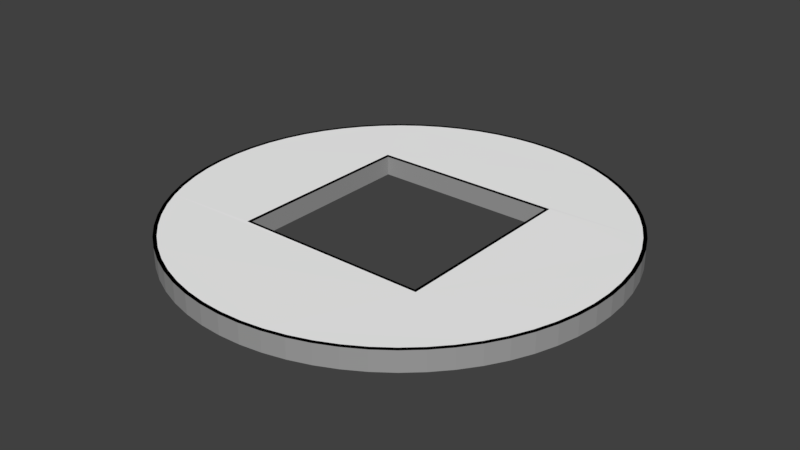 # Source: obs_2.blend  (saved by Blender 2.79.0; exported with 4.5.12 LTS)
import bpy
from mathutils import Matrix  # noqa: F401  (used for matrix-valued properties, if any)

bpy.ops.wm.read_factory_settings(use_empty=True)
scene = bpy.context.scene
scene.name = 'Scene'

# ---- collections
col_collection_1 = bpy.data.collections.new('Collection 1'); scene.collection.children.link(col_collection_1)

# ---- materials (node trees are filled in below, after node groups)
mat_material = bpy.data.materials.new('Material')
mat_material.alpha_threshold = 0.0
mat_material.use_transparent_shadow = False
mat_material.diffuse_color = (1.0, 1.0, 1.0, 1.0)
mat_material.roughness = 0.5
mat_material_001 = bpy.data.materials.new('Material.001')
mat_material_001.alpha_threshold = 0.0
mat_material_001.use_transparent_shadow = False
mat_material_001.diffuse_color = (0.0, 0.0, 0.0, 1.0)
mat_material_001.roughness = 0.5
mat_material_004 = bpy.data.materials.new('Material.004')
mat_material_004.alpha_threshold = 0.0
mat_material_004.use_transparent_shadow = False
mat_material_004.diffuse_color = (0.342, 0.342, 0.342, 1.0)
mat_material_004.roughness = 0.5

# ---- material node trees

# ---- world
world_world = bpy.data.worlds.new('World'); scene.world = world_world
world_world.color = (0.05088, 0.05088, 0.05088)
world_world.use_sun_shadow = False
world_world.sun_shadow_jitter_overblur = 0.0
world_world.cycles.sampling_method = 'MANUAL'

# ---- meshes
me_cylinder_007 = bpy.data.meshes.new('Cylinder.007')
me_cylinder_007.from_pydata([(-8.166e-07, 0.905, 1.0), (-8.041e-07, 0.905, -1.0), (-0.0887, 0.9006, 1.0), (-0.0887, 0.9006, -1.0), (-0.1766, 0.8876, 1.0), (-0.1766, 0.8876, -1.0), (-0.2627, 0.866, 1.0), (-0.2627, 0.866, -1.0), (-0.3463, 0.8361, 1.0), (-0.3463, 0.8361, -1.0), (-0.4266, 0.7981, 1.0), (-0.4266, 0.7981, -1.0), (-0.5028, 0.7525, 1.0), (-0.5028, 0.7525, -1.0), (-0.5741, 0.6996, 1.0), (-0.5741, 0.6996, -1.0), (-0.6399, 0.6399, 1.0), (-0.6399, 0.6399, -1.0), (-0.6996, 0.5741, 1.0), (-0.6996, 0.5741, -1.0), (-0.7525, 0.5028, 1.0), (-0.7525, 0.5028, -1.0), (-0.7981, 0.4266, 1.0), (-0.7981, 0.4266, -1.0), (-0.8361, 0.3463, 1.0), (-0.8361, 0.3463, -1.0), (-0.866, 0.2627, 1.0), (-0.866, 0.2627, -1.0), (-0.8876, 0.1766, 1.0), (-0.8876, 0.1766, -1.0), (-0.9006, 0.0887, 1.0), (-0.9006, 0.0887, -1.0), (-0.905, -1.499e-07, 1.0), (-0.905, -1.499e-07, -1.0), (-0.9006, -0.0887, 1.0), (-0.9006, -0.0887, -1.0), (-0.8876, -0.1766, 1.0), (-0.8876, -0.1766, -1.0), (-0.866, -0.2627, 1.0), (-0.866, -0.2627, -1.0), (-0.8361, -0.3463, 1.0), (-0.8361, -0.3463, -1.0), (-0.7981, -0.4266, 1.0), (-0.7981, -0.4266, -1.0), (-0.7525, -0.5028, 1.0), (-0.7525, -0.5028, -1.0), (-0.6996, -0.5741, 1.0), (-0.6996, -0.5741, -1.0), (-0.6399, -0.6399, 1.0), (-0.6399, -0.6399, -1.0), (-0.5741, -0.6996, 1.0), (-0.5741, -0.6996, -1.0), (-0.5028, -0.7525, 1.0), (-0.5028, -0.7525, -1.0), (-0.4266, -0.7981, 1.0), (-0.4266, -0.7981, -1.0), (-0.3463, -0.8361, 1.0), (-0.3463, -0.8361, -1.0), (-0.2627, -0.866, 1.0), (-0.2627, -0.866, -1.0), (-0.1766, -0.8876, 1.0), (-0.1766, -0.8876, -1.0), (-0.0887, -0.9006, 1.0), (-0.0887, -0.9006, -1.0), (-7.119e-08, -0.905, 1.0), (-5.872e-08, -0.905, -1.0), (0.0887, -0.9006, 1.0), (0.0887, -0.9006, -1.0), (0.1766, -0.8876, 1.0), (0.1766, -0.8876, -1.0), (0.2627, -0.866, 1.0), (0.2627, -0.866, -1.0), (0.3463, -0.8361, 1.0), (0.3463, -0.8361, -1.0), (0.4266, -0.7981, 1.0), (0.4266, -0.7981, -1.0), (0.5028, -0.7525, 1.0), (0.5028, -0.7525, -1.0), (0.5741, -0.6996, 1.0), (0.5741, -0.6996, -1.0), (0.6399, -0.6399, 1.0), (0.6399, -0.6399, -1.0), (0.6996, -0.5741, 1.0), (0.6996, -0.5741, -1.0), (0.7525, -0.5028, 1.0), (0.7525, -0.5028, -1.0), (0.7981, -0.4266, 1.0), (0.7981, -0.4266, -1.0), (0.8361, -0.3463, 1.0), (0.8361, -0.3463, -1.0), (0.866, -0.2627, 1.0), (0.866, -0.2627, -1.0), (0.8876, -0.1766, 1.0), (0.8876, -0.1766, -1.0), (0.9006, -0.0887, 1.0), (0.9006, -0.0887, -1.0), (0.905, -4.228e-07, 1.0), (0.905, -4.228e-07, -1.0), (0.9006, 0.0887, 1.0), (0.9006, 0.0887, -1.0), (0.8876, 0.1766, 1.0), (0.8876, 0.1766, -1.0), (0.866, 0.2627, 1.0), (0.866, 0.2627, -1.0), (0.8361, 0.3463, 1.0), (0.8361, 0.3463, -1.0), (0.7981, 0.4266, 1.0), (0.7981, 0.4266, -1.0), (0.7525, 0.5028, 1.0), (0.7525, 0.5028, -1.0), (0.6996, 0.5741, 1.0), (0.6996, 0.5741, -1.0), (0.6399, 0.6399, 1.0), (0.6399, 0.6399, -1.0), (0.5741, 0.6996, 1.0), (0.5741, 0.6996, -1.0), (0.5028, 0.7525, 1.0), (0.5028, 0.7525, -1.0), (0.4266, 0.7981, 1.0), (0.4266, 0.7981, -1.0), (0.3463, 0.8361, 1.0), (0.3463, 0.8361, -1.0), (0.2627, 0.866, 1.0), (0.2627, 0.866, -1.0), (0.1766, 0.8876, 1.0), (0.1766, 0.8876, -1.0), (0.08871, 0.9006, 1.0), (0.08871, 0.9006, -1.0), (-7.997e-07, 0.92, 1.0), (-0.09018, 0.9156, 1.0), (-0.09018, 0.9156, -1.0), (-7.872e-07, 0.92, -1.0), (-0.1795, 0.9023, 1.0), (-0.1795, 0.9023, -1.0), (-0.2671, 0.8804, 1.0), (-0.2671, 0.8804, -1.0), (-0.3521, 0.85, 1.0), (-0.3521, 0.85, -1.0), (-0.4337, 0.8114, 1.0), (-0.4337, 0.8114, -1.0), (-0.5111, 0.765, 1.0), (-0.5111, 0.765, -1.0), (-0.5836, 0.7112, 1.0), (-0.5836, 0.7112, -1.0), (-0.6505, 0.6505, 1.0), (-0.6505, 0.6505, -1.0), (-0.7112, 0.5836, 1.0), (-0.7112, 0.5836, -1.0), (-0.765, 0.5111, 1.0), (-0.765, 0.5111, -1.0), (-0.8114, 0.4337, 1.0), (-0.8114, 0.4337, -1.0), (-0.85, 0.3521, 1.0), (-0.85, 0.3521, -1.0), (-0.8804, 0.2671, 1.0), (-0.8804, 0.2671, -1.0), (-0.9023, 0.1795, 1.0), (-0.9023, 0.1795, -1.0), (-0.9156, 0.09018, 1.0), (-0.9156, 0.09018, -1.0), (-0.92, -1.499e-07, 1.0), (-0.92, -1.499e-07, -1.0), (-0.9156, -0.09018, 1.0), (-0.9156, -0.09018, -1.0), (-0.9023, -0.1795, 1.0), (-0.9023, -0.1795, -1.0), (-0.8804, -0.2671, 1.0), (-0.8804, -0.2671, -1.0), (-0.85, -0.3521, 1.0), (-0.85, -0.3521, -1.0), (-0.8114, -0.4337, 1.0), (-0.8114, -0.4337, -1.0), (-0.765, -0.5111, 1.0), (-0.765, -0.5111, -1.0), (-0.7112, -0.5836, 1.0), (-0.7112, -0.5836, -1.0), (-0.6505, -0.6505, 1.0), (-0.6505, -0.6505, -1.0), (-0.5836, -0.7112, 1.0), (-0.5836, -0.7112, -1.0), (-0.5111, -0.765, 1.0), (-0.5111, -0.765, -1.0), (-0.4337, -0.8114, 1.0), (-0.4337, -0.8114, -1.0), (-0.3521, -0.85, 1.0), (-0.3521, -0.85, -1.0), (-0.2671, -0.8804, 1.0), (-0.2671, -0.8804, -1.0), (-0.1795, -0.9023, 1.0), (-0.1795, -0.9023, -1.0), (-0.09018, -0.9156, 1.0), (-0.09018, -0.9156, -1.0), (-6.127e-08, -0.92, 1.0), (-4.877e-08, -0.92, -1.0), (0.09018, -0.9156, 1.0), (0.09018, -0.9156, -1.0), (0.1795, -0.9023, 1.0), (0.1795, -0.9023, -1.0), (0.2671, -0.8804, 1.0), (0.2671, -0.8804, -1.0), (0.3521, -0.85, 1.0), (0.3521, -0.85, -1.0), (0.4337, -0.8114, 1.0), (0.4337, -0.8114, -1.0), (0.5111, -0.765, 1.0), (0.5111, -0.765, -1.0), (0.5836, -0.7112, 1.0), (0.5836, -0.7112, -1.0), (0.6505, -0.6505, 1.0), (0.6505, -0.6505, -1.0), (0.7112, -0.5836, 1.0), (0.7112, -0.5836, -1.0), (0.765, -0.5111, 1.0), (0.765, -0.5111, -1.0), (0.8114, -0.4337, 1.0), (0.8114, -0.4337, -1.0), (0.85, -0.3521, 1.0), (0.85, -0.3521, -1.0), (0.8804, -0.2671, 1.0), (0.8804, -0.2671, -1.0), (0.9023, -0.1795, 1.0), (0.9023, -0.1795, -1.0), (0.9156, -0.09018, 1.0), (0.9156, -0.09018, -1.0), (0.92, -4.277e-07, 1.0), (0.92, -4.277e-07, -1.0), (0.9156, 0.09018, 1.0), (0.9156, 0.09018, -1.0), (0.9023, 0.1795, 1.0), (0.9023, 0.1795, -1.0), (0.8804, 0.2671, 1.0), (0.8804, 0.2671, -1.0), (0.85, 0.3521, 1.0), (0.85, 0.3521, -1.0), (0.8114, 0.4337, 1.0), (0.8114, 0.4337, -1.0), (0.765, 0.5111, 1.0), (0.765, 0.5111, -1.0), (0.7112, 0.5836, 1.0), (0.7112, 0.5836, -1.0), (0.6505, 0.6505, 1.0), (0.6505, 0.6505, -1.0), (0.5836, 0.7112, 1.0), (0.5836, 0.7112, -1.0), (0.5111, 0.765, 1.0), (0.5111, 0.765, -1.0), (0.4337, 0.8114, 1.0), (0.4337, 0.8114, -1.0), (0.3521, 0.85, 1.0), (0.3521, 0.85, -1.0), (0.2671, 0.8804, 1.0), (0.2671, 0.8804, -1.0), (0.1795, 0.9023, 1.0), (0.1795, 0.9023, -1.0), (0.09018, 0.9156, 1.0), (0.09018, 0.9156, -1.0), (0.406, -0.406, -1.015), (0.406, -0.406, 1.015), (-0.406, -0.406, -1.015), (-0.406, -0.406, 1.015), (0.406, 0.406, -1.015), (0.406, 0.406, 1.015), (-0.406, 0.406, -1.015), (-0.406, 0.406, 1.015), (0.3931, -0.3931, -0.9828), (0.3931, -0.3931, 0.9828), (-0.3931, -0.3931, -0.9828), (-0.3931, -0.3931, 0.9828), (0.3931, 0.3931, -0.9828), (0.3931, 0.3931, 0.9828), (-0.3931, 0.3931, -0.9828), (-0.3931, 0.3931, 0.9828)], [], [(128, 131, 130, 129), (129, 130, 133, 132), (132, 133, 135, 134), (134, 135, 137, 136), (136, 137, 139, 138), (138, 139, 141, 140), (140, 141, 143, 142), (142, 143, 145, 144), (144, 145, 147, 146), (146, 147, 149, 148), (148, 149, 151, 150), (150, 151, 153, 152), (152, 153, 155, 154), (154, 155, 157, 156), (156, 157, 159, 158), (158, 159, 161, 160), (160, 161, 163, 162), (162, 163, 165, 164), (164, 165, 167, 166), (166, 167, 169, 168), (168, 169, 171, 170), (170, 171, 173, 172), (172, 173, 175, 174), (174, 175, 177, 176), (176, 177, 179, 178), (178, 179, 181, 180), (180, 181, 183, 182), (182, 183, 185, 184), (184, 185, 187, 186), (186, 187, 189, 188), (188, 189, 191, 190), (190, 191, 193, 192), (192, 193, 195, 194), (194, 195, 197, 196), (196, 197, 199, 198), (198, 199, 201, 200), (200, 201, 203, 202), (202, 203, 205, 204), (204, 205, 207, 206), (206, 207, 209, 208), (208, 209, 211, 210), (210, 211, 213, 212), (212, 213, 215, 214), (214, 215, 217, 216), (216, 217, 219, 218), (218, 219, 221, 220), (220, 221, 223, 222), (222, 223, 225, 224), (224, 225, 227, 226), (226, 227, 229, 228), (228, 229, 231, 230), (230, 231, 233, 232), (232, 233, 235, 234), (234, 235, 237, 236), (236, 237, 239, 238), (238, 239, 241, 240), (240, 241, 243, 242), (242, 243, 245, 244), (244, 245, 247, 246), (246, 247, 249, 248), (248, 249, 251, 250), (250, 251, 253, 252), (3, 1, 127, 125, 123, 121, 119, 117, 115, 113, 111, 109, 107, 105, 103, 101, 99, 97, 95, 93, 91, 89, 87, 256, 260, 262, 23, 21, 19, 17, 15, 13, 11, 9, 7, 5), (252, 253, 255, 254), (254, 255, 131, 128), (0, 2, 4, 6, 8, 10, 12, 14, 16, 18, 20, 22, 24, 26, 28, 30, 32, 34, 36, 38, 40, 42, 259, 263, 261, 106, 108, 110, 112, 114, 116, 118, 120, 122, 124, 126), (2, 0, 128, 129), (1, 3, 130, 131), (4, 2, 129, 132), (3, 5, 133, 130), (6, 4, 132, 134), (5, 7, 135, 133), (8, 6, 134, 136), (7, 9, 137, 135), (10, 8, 136, 138), (9, 11, 139, 137), (12, 10, 138, 140), (11, 13, 141, 139), (14, 12, 140, 142), (13, 15, 143, 141), (16, 14, 142, 144), (15, 17, 145, 143), (18, 16, 144, 146), (17, 19, 147, 145), (20, 18, 146, 148), (19, 21, 149, 147), (22, 20, 148, 150), (21, 23, 151, 149), (24, 22, 150, 152), (23, 25, 153, 151), (26, 24, 152, 154), (25, 27, 155, 153), (28, 26, 154, 156), (27, 29, 157, 155), (30, 28, 156, 158), (29, 31, 159, 157), (32, 30, 158, 160), (31, 33, 161, 159), (34, 32, 160, 162), (33, 35, 163, 161), (36, 34, 162, 164), (35, 37, 165, 163), (38, 36, 164, 166), (37, 39, 167, 165), (40, 38, 166, 168), (39, 41, 169, 167), (42, 40, 168, 170), (41, 43, 171, 169), (44, 42, 170, 172), (43, 45, 173, 171), (46, 44, 172, 174), (45, 47, 175, 173), (48, 46, 174, 176), (47, 49, 177, 175), (50, 48, 176, 178), (49, 51, 179, 177), (52, 50, 178, 180), (51, 53, 181, 179), (54, 52, 180, 182), (53, 55, 183, 181), (56, 54, 182, 184), (55, 57, 185, 183), (58, 56, 184, 186), (57, 59, 187, 185), (60, 58, 186, 188), (59, 61, 189, 187), (62, 60, 188, 190), (61, 63, 191, 189), (64, 62, 190, 192), (63, 65, 193, 191), (66, 64, 192, 194), (65, 67, 195, 193), (68, 66, 194, 196), (67, 69, 197, 195), (70, 68, 196, 198), (69, 71, 199, 197), (72, 70, 198, 200), (71, 73, 201, 199), (74, 72, 200, 202), (73, 75, 203, 201), (76, 74, 202, 204), (75, 77, 205, 203), (78, 76, 204, 206), (77, 79, 207, 205), (80, 78, 206, 208), (79, 81, 209, 207), (82, 80, 208, 210), (81, 83, 211, 209), (84, 82, 210, 212), (83, 85, 213, 211), (86, 84, 212, 214), (85, 87, 215, 213), (88, 86, 214, 216), (87, 89, 217, 215), (90, 88, 216, 218), (89, 91, 219, 217), (92, 90, 218, 220), (91, 93, 221, 219), (94, 92, 220, 222), (93, 95, 223, 221), (96, 94, 222, 224), (95, 97, 225, 223), (98, 96, 224, 226), (97, 99, 227, 225), (100, 98, 226, 228), (99, 101, 229, 227), (102, 100, 228, 230), (101, 103, 231, 229), (104, 102, 230, 232), (103, 105, 233, 231), (106, 104, 232, 234), (105, 107, 235, 233), (108, 106, 234, 236), (107, 109, 237, 235), (110, 108, 236, 238), (109, 111, 239, 237), (112, 110, 238, 240), (111, 113, 241, 239), (114, 112, 240, 242), (113, 115, 243, 241), (116, 114, 242, 244), (115, 117, 245, 243), (118, 116, 244, 246), (117, 119, 247, 245), (120, 118, 246, 248), (119, 121, 249, 247), (122, 120, 248, 250), (121, 123, 251, 249), (124, 122, 250, 252), (123, 125, 253, 251), (126, 124, 252, 254), (125, 127, 255, 253), (0, 126, 254, 128), (127, 1, 131, 255), (271, 267, 266, 270), (106, 261, 257, 259, 42, 44, 46, 48, 50, 52, 54, 56, 58, 60, 62, 64, 66, 68, 70, 72, 74, 76, 78, 80, 82, 84, 86, 88, 90, 92, 94, 96, 98, 100, 102, 104), (23, 262, 258, 256, 87, 85, 83, 81, 79, 77, 75, 73, 71, 69, 67, 65, 63, 61, 59, 57, 55, 53, 51, 49, 47, 45, 43, 41, 39, 37, 35, 33, 31, 29, 27, 25), (271, 270, 268, 269), (269, 268, 264, 265), (267, 265, 264, 266), (263, 271, 269, 261), (259, 267, 271, 263), (261, 269, 265, 257), (257, 265, 267, 259), (260, 268, 270, 262), (258, 262, 270, 266), (256, 264, 268, 260), (258, 266, 264, 256)])
me_cylinder_007.polygons.foreach_set('material_index', [2, 2, 2, 2, 2, 2, 2, 2, 2, 2, 2, 2, 2, 2, 2, 2, 2, 2, 2, 2, 2, 2, 2, 2, 2, 2, 2, 2, 2, 2, 2, 2, 2, 2, 2, 2, 2, 2, 2, 2, 2, 2, 2, 2, 2, 2, 2, 2, 2, 2, 2, 2, 2, 2, 2, 2, 2, 2, 2, 2, 2, 2, 0, 2, 2, 0, 1, 1, 1, 1, 1, 1, 1, 1, 1, 1, 1, 1, 1, 1, 1, 1, 1, 1, 1, 1, 1, 1, 1, 1, 1, 1, 1, 1, 1, 1, 1, 1, 1, 1, 1, 1, 1, 1, 1, 1, 1, 1, 1, 1, 1, 1, 1, 1, 1, 1, 1, 1, 1, 1, 1, 1, 1, 1, 1, 1, 1, 1, 1, 1, 1, 1, 1, 1, 1, 1, 1, 1, 1, 1, 1, 1, 1, 1, 1, 1, 1, 1, 1, 1, 1, 1, 1, 1, 1, 1, 1, 1, 1, 1, 1, 1, 1, 1, 1, 1, 1, 1, 1, 1, 1, 1, 1, 1, 1, 1, 1, 1, 1, 1, 1, 1, 1, 1, 1, 1, 1, 1, 1, 1, 1, 1, 1, 1, 2, 0, 0, 2, 2, 2, 1, 1, 1, 1, 1, 1, 1, 1])
_uv = me_cylinder_007.uv_layers.new(name='UVMap')
_uv.uv.foreach_set('vector', [0.1431, 0.7826, 0.1994, 0.8167, 0.2016, 0.817, 0.1601, 0.7896, 0.1601, 0.7896, 0.2016, 0.817, 0.2045, 0.8179, 0.1775, 0.7949, 0.1775, 0.7949, 0.2045, 0.8179, 0.2075, 0.8188, 0.1952, 0.7984, 0.1952, 0.7984, 0.2075, 0.8188, 0.2107, 0.8197, 0.2131, 0.8003, 0.2131, 0.8003, 0.2107, 0.8197, 0.2142, 0.8201, 0.2311, 0.8004, 0.2311, 0.8004, 0.2142, 0.8201, 0.2174, 0.821, 0.2491, 0.7988, 0.2491, 0.7988, 0.2174, 0.821, 0.2209, 0.8214, 0.267, 0.7955, 0.267, 0.7955, 0.2209, 0.8214, 0.2242, 0.8223, 0.2846, 0.7904, 0.2846, 0.7904, 0.2242, 0.8223, 0.2275, 0.8228, 0.302, 0.7836, 0.302, 0.7836, 0.2275, 0.8228, 0.2307, 0.8235, 0.319, 0.775, 0.319, 0.775, 0.2307, 0.8235, 0.2336, 0.8243, 0.3355, 0.7647, 0.3355, 0.7647, 0.2336, 0.8243, 0.2364, 0.8251, 0.3514, 0.7527, 0.3514, 0.7527, 0.2364, 0.8251, 0.2392, 0.8256, 0.3666, 0.739, 0.3666, 0.739, 0.2392, 0.8256, 0.2418, 0.8261, 0.3809, 0.7235, 0.3809, 0.7235, 0.2418, 0.8261, 0.2442, 0.8267, 0.3944, 0.7064, 0.3944, 0.7064, 0.2442, 0.8267, 0.246, 0.8283, 0.4068, 0.6875, 0.4068, 0.6875, 0.246, 0.8283, 0.2474, 0.8301, 0.418, 0.667, 0.418, 0.667, 0.2474, 0.8301, 0.2485, 0.8323, 0.428, 0.6449, 0.428, 0.6449, 0.2485, 0.8323, 0.2493, 0.8349, 0.4367, 0.6211, 0.4367, 0.6211, 0.2493, 0.8349, 0.2497, 0.8379, 0.4438, 0.5957, 0.4438, 0.5957, 0.2497, 0.8379, 0.2506, 0.8399, 0.4494, 0.5687, 0.4494, 0.5687, 0.2506, 0.8399, 0.2511, 0.8423, 0.4532, 0.5401, 0.4532, 0.5401, 0.2511, 0.8423, 0.2503, 0.8471, 0.4552, 0.5101, 0.4552, 0.5101, 0.2503, 0.8471, 0.249, 0.8525, 0.4552, 0.4785, 0.4552, 0.4785, 0.249, 0.8525, 0.2486, 0.8567, 0.4531, 0.4455, 0.4531, 0.4455, 0.2486, 0.8567, 0.2479, 0.8618, 0.4487, 0.411, 0.4487, 0.411, 0.2479, 0.8618, 0.2453, 0.8697, 0.442, 0.3752, 0.442, 0.3752, 0.2453, 0.8697, 0.2424, 0.8788, 0.4327, 0.3381, 0.4327, 0.3381, 0.2424, 0.8788, 0.2391, 0.889, 0.4207, 0.2997, 0.4207, 0.2997, 0.2391, 0.889, 0.2373, 0.8986, 0.406, 0.2601, 0.406, 0.2601, 0.2373, 0.8986, 0.2333, 0.9113, 0.3882, 0.2193, 0.3882, 0.2193, 0.2333, 0.9113, 0.229, 0.9255, 0.3672, 0.1774, 0.3672, 0.1774, 0.229, 0.9255, 0.2245, 0.9416, 0.343, 0.1345, 0.343, 0.1345, 0.2245, 0.9416, 0.2218, 0.9594, 0.3152, 0.09058, 0.3152, 0.09058, 0.2218, 0.9594, 0.2168, 0.9781, 0.2838, 0.04576, 0.2838, 0.04576, 0.2168, 0.9781, 0.2118, 0.9999, 0.2484, 0.0001191, 0.2484, 0.0001191, 0.2118, 0.9999, 0.2085, 0.9736, 0.2099, 0.04226, 0.2099, 0.04226, 0.2085, 0.9736, 0.2051, 0.9498, 0.1751, 0.08393, 0.1751, 0.08393, 0.2051, 0.9498, 0.2036, 0.9401, 0.1441, 0.1251, 0.1441, 0.1251, 0.2036, 0.9401, 0.2007, 0.9242, 0.1166, 0.1655, 0.1166, 0.1655, 0.2007, 0.9242, 0.1977, 0.9101, 0.0924, 0.2052, 0.0924, 0.2052, 0.1977, 0.9101, 0.195, 0.8971, 0.0714, 0.244, 0.0714, 0.244, 0.195, 0.8971, 0.1924, 0.8855, 0.05342, 0.282, 0.05342, 0.282, 0.1924, 0.8855, 0.1899, 0.8754, 0.0383, 0.319, 0.0383, 0.319, 0.1899, 0.8754, 0.1877, 0.8664, 0.02592, 0.3549, 0.02592, 0.3549, 0.1877, 0.8664, 0.1857, 0.8584, 0.01612, 0.3898, 0.01612, 0.3898, 0.1857, 0.8584, 0.1839, 0.8514, 0.00877, 0.4235, 0.00877, 0.4235, 0.1839, 0.8514, 0.1824, 0.8452, 0.003737, 0.456, 0.003737, 0.456, 0.1824, 0.8452, 0.1813, 0.8398, 0.0008951, 0.4872, 0.0008951, 0.4872, 0.1813, 0.8398, 0.1804, 0.8352, 0.0001191, 0.5172, 0.0001191, 0.5172, 0.1804, 0.8352, 0.1799, 0.8313, 0.001288, 0.5459, 0.001288, 0.5459, 0.1799, 0.8313, 0.1798, 0.828, 0.004285, 0.5731, 0.004285, 0.5731, 0.1798, 0.828, 0.18, 0.8252, 0.008995, 0.599, 0.008995, 0.599, 0.18, 0.8252, 0.1805, 0.8229, 0.0153, 0.6234, 0.0153, 0.6234, 0.1805, 0.8229, 0.1814, 0.8211, 0.0231, 0.6464, 0.0231, 0.6464, 0.1814, 0.8211, 0.1826, 0.8197, 0.03228, 0.6678, 0.03228, 0.6678, 0.1826, 0.8197, 0.1841, 0.8185, 0.04274, 0.6878, 0.04274, 0.6878, 0.1841, 0.8185, 0.1859, 0.8176, 0.05437, 0.7061, 0.05437, 0.7061, 0.1859, 0.8176, 0.1868, 0.8171, 0.06706, 0.723, 0.06706, 0.723, 0.1868, 0.8171, 0.1894, 0.8167, 0.08072, 0.7382, 0.08072, 0.7382, 0.1894, 0.8167, 0.1922, 0.8165, 0.09526, 0.7517, 0.09526, 0.7517, 0.1922, 0.8165, 0.1951, 0.8165, 0.1106, 0.7637, 0.5318, 0.4339, 0.5145, 0.4142, 0.4997, 0.3934, 0.4872, 0.3718, 0.4768, 0.3493, 0.4687, 0.3262, 0.4628, 0.3028, 0.4595, 0.2791, 0.4595, 0.2552, 0.4621, 0.231, 0.4668, 0.2069, 0.4736, 0.1833, 0.4823, 0.1604, 0.4928, 0.1386, 0.5051, 0.1181, 0.5189, 0.09884, 0.5343, 0.08111, 0.5509, 0.06499, 0.5688, 0.05055, 0.5877, 0.03789, 0.6075, 0.02707, 0.6281, 0.01815, 0.6493, 0.01126, 0.7164, 0.09737, 0.5564, 0.2468, 0.7113, 0.4167, 0.7836, 0.5098, 0.7583, 0.5149, 0.732, 0.5172, 0.7054, 0.5168, 0.6789, 0.5136, 0.6527, 0.5075, 0.6263, 0.4979, 0.6003, 0.4854, 0.5756, 0.4704, 0.5526, 0.4531, 0.1106, 0.7637, 0.1951, 0.8165, 0.1965, 0.8165, 0.1265, 0.774, 0.1265, 0.774, 0.1965, 0.8165, 0.1994, 0.8167, 0.1431, 0.7826, 0.7252, 0.2095, 0.7215, 0.2064, 0.7242, 0.2094, 0.7263, 0.2113, 0.7273, 0.2122, 0.7284, 0.2132, 0.7319, 0.2152, 0.7285, 0.2136, 0.726, 0.2131, 0.7236, 0.213, 0.7214, 0.2132, 0.7192, 0.2136, 0.7171, 0.2142, 0.715, 0.215, 0.713, 0.216, 0.7109, 0.2172, 0.7087, 0.2186, 0.7063, 0.2203, 0.7037, 0.2222, 0.7008, 0.2246, 0.6974, 0.2275, 0.6938, 0.231, 0.6475, 0.2537, 0.7257, 0.1754, 0.7767, 0.2348, 0.7428, 0.2462, 0.7435, 0.2414, 0.7436, 0.2372, 0.7433, 0.233, 0.7427, 0.2288, 0.7414, 0.2243, 0.7386, 0.2213, 0.7358, 0.2188, 0.7331, 0.2165, 0.7305, 0.2142, 0.7279, 0.2119, 0.7215, 0.2064, 0.7252, 0.2095, 0.7251, 0.2101, 0.7231, 0.2081, 0.5145, 0.4142, 0.5318, 0.4339, 0.5285, 0.4372, 0.511, 0.4169, 0.7242, 0.2094, 0.7215, 0.2064, 0.7231, 0.2081, 0.7247, 0.2095, 0.5318, 0.4339, 0.5526, 0.4531, 0.5495, 0.4568, 0.5285, 0.4372, 0.7263, 0.2113, 0.7242, 0.2094, 0.7247, 0.2095, 0.7264, 0.2111, 0.5526, 0.4531, 0.5756, 0.4704, 0.5728, 0.4744, 0.5495, 0.4568, 0.7273, 0.2122, 0.7263, 0.2113, 0.7264, 0.2111, 0.7274, 0.212, 0.5756, 0.4704, 0.6003, 0.4854, 0.598, 0.4897, 0.5728, 0.4744, 0.7284, 0.2132, 0.7273, 0.2122, 0.7274, 0.212, 0.7284, 0.2128, 0.6003, 0.4854, 0.6263, 0.4979, 0.6244, 0.5024, 0.598, 0.4897, 0.7319, 0.2152, 0.7284, 0.2132, 0.7284, 0.2128, 0.7303, 0.2142, 0.6263, 0.4979, 0.6527, 0.5075, 0.6514, 0.512, 0.6244, 0.5024, 0.7285, 0.2136, 0.7319, 0.2152, 0.7303, 0.2142, 0.7282, 0.2138, 0.6527, 0.5075, 0.6789, 0.5136, 0.6781, 0.5181, 0.6514, 0.512, 0.726, 0.2131, 0.7285, 0.2136, 0.7282, 0.2138, 0.7259, 0.2135, 0.6789, 0.5136, 0.7054, 0.5168, 0.7051, 0.5213, 0.6781, 0.5181, 0.7236, 0.213, 0.726, 0.2131, 0.7259, 0.2135, 0.7236, 0.2134, 0.7054, 0.5168, 0.732, 0.5172, 0.7322, 0.5217, 0.7051, 0.5213, 0.7214, 0.2132, 0.7236, 0.213, 0.7236, 0.2134, 0.7215, 0.2136, 0.732, 0.5172, 0.7583, 0.5149, 0.759, 0.5193, 0.7322, 0.5217, 0.7192, 0.2136, 0.7214, 0.2132, 0.7215, 0.2136, 0.7193, 0.214, 0.7583, 0.5149, 0.7836, 0.5098, 0.7848, 0.5138, 0.759, 0.5193, 0.7171, 0.2142, 0.7192, 0.2136, 0.7193, 0.214, 0.7172, 0.2146, 0.7836, 0.5098, 0.806, 0.5006, 0.8078, 0.5043, 0.7848, 0.5138, 0.715, 0.215, 0.7171, 0.2142, 0.7172, 0.2146, 0.7152, 0.2154, 0.806, 0.5006, 0.8275, 0.489, 0.8297, 0.4925, 0.8078, 0.5043, 0.713, 0.216, 0.715, 0.215, 0.7152, 0.2154, 0.7131, 0.2163, 0.8275, 0.489, 0.848, 0.4753, 0.8505, 0.4787, 0.8297, 0.4925, 0.7109, 0.2172, 0.713, 0.216, 0.7131, 0.2163, 0.711, 0.2175, 0.848, 0.4753, 0.8673, 0.4597, 0.8701, 0.4628, 0.8505, 0.4787, 0.7087, 0.2186, 0.7109, 0.2172, 0.711, 0.2175, 0.7089, 0.2189, 0.8673, 0.4597, 0.8852, 0.4422, 0.8883, 0.4451, 0.8701, 0.4628, 0.7063, 0.2203, 0.7087, 0.2186, 0.7089, 0.2189, 0.7065, 0.2206, 0.8852, 0.4422, 0.9016, 0.4231, 0.905, 0.4257, 0.8883, 0.4451, 0.7037, 0.2222, 0.7063, 0.2203, 0.7065, 0.2206, 0.704, 0.2226, 0.9016, 0.4231, 0.9163, 0.4023, 0.92, 0.4046, 0.905, 0.4257, 0.7008, 0.2246, 0.7037, 0.2222, 0.704, 0.2226, 0.7011, 0.2251, 0.9163, 0.4023, 0.9292, 0.38, 0.9331, 0.3821, 0.92, 0.4046, 0.6974, 0.2275, 0.7008, 0.2246, 0.7011, 0.2251, 0.6979, 0.228, 0.9292, 0.38, 0.9401, 0.3566, 0.9442, 0.3582, 0.9331, 0.3821, 0.6938, 0.231, 0.6974, 0.2275, 0.6979, 0.228, 0.6944, 0.2316, 0.9401, 0.3566, 0.9489, 0.332, 0.9531, 0.3333, 0.9442, 0.3582, 0.6925, 0.2346, 0.6938, 0.231, 0.6944, 0.2316, 0.693, 0.2347, 0.9489, 0.332, 0.9555, 0.3067, 0.9598, 0.3076, 0.9531, 0.3333, 0.6918, 0.2375, 0.6925, 0.2346, 0.693, 0.2347, 0.6923, 0.2376, 0.9555, 0.3067, 0.9597, 0.2809, 0.9641, 0.2814, 0.9598, 0.3076, 0.6915, 0.2403, 0.6918, 0.2375, 0.6923, 0.2376, 0.6919, 0.2403, 0.9597, 0.2809, 0.9617, 0.255, 0.966, 0.2551, 0.9641, 0.2814, 0.6914, 0.243, 0.6915, 0.2403, 0.6919, 0.2403, 0.6919, 0.2429, 0.9617, 0.255, 0.9612, 0.2292, 0.9656, 0.2289, 0.966, 0.2551, 0.6918, 0.2455, 0.6914, 0.243, 0.6919, 0.2429, 0.6924, 0.2453, 0.9612, 0.2292, 0.958, 0.204, 0.9624, 0.203, 0.9656, 0.2289, 0.6932, 0.2473, 0.6918, 0.2455, 0.6924, 0.2453, 0.6936, 0.247, 0.958, 0.204, 0.9497, 0.1785, 0.9539, 0.1768, 0.9624, 0.203, 0.6944, 0.249, 0.6932, 0.2473, 0.6936, 0.247, 0.6947, 0.2488, 0.9497, 0.1785, 0.9386, 0.1535, 0.9427, 0.1515, 0.9539, 0.1768, 0.6953, 0.2509, 0.6944, 0.249, 0.6947, 0.2488, 0.6956, 0.2507, 0.9386, 0.1535, 0.9251, 0.1298, 0.929, 0.1273, 0.9427, 0.1515, 0.6961, 0.253, 0.6953, 0.2509, 0.6956, 0.2507, 0.6965, 0.2528, 0.9251, 0.1298, 0.9095, 0.1077, 0.9131, 0.105, 0.929, 0.1273, 0.697, 0.2553, 0.6961, 0.253, 0.6965, 0.2528, 0.6972, 0.2551, 0.9095, 0.1077, 0.8924, 0.08796, 0.8955, 0.08516, 0.9131, 0.105, 0.698, 0.2574, 0.697, 0.2553, 0.6972, 0.2551, 0.6983, 0.2572, 0.8924, 0.08796, 0.8763, 0.07072, 0.879, 0.06792, 0.8955, 0.08516, 0.6991, 0.2595, 0.698, 0.2574, 0.6983, 0.2572, 0.6995, 0.2593, 0.8763, 0.07072, 0.8594, 0.05566, 0.8618, 0.0527, 0.879, 0.06792, 0.7004, 0.2617, 0.6991, 0.2595, 0.6995, 0.2593, 0.7007, 0.2614, 0.8594, 0.05566, 0.8415, 0.04244, 0.8435, 0.03933, 0.8618, 0.0527, 0.7017, 0.2639, 0.7004, 0.2617, 0.7007, 0.2614, 0.7021, 0.2637, 0.8415, 0.04244, 0.8226, 0.03102, 0.8244, 0.02777, 0.8435, 0.03933, 0.7031, 0.2662, 0.7017, 0.2639, 0.7021, 0.2637, 0.7035, 0.2659, 0.8226, 0.03102, 0.803, 0.02141, 0.8045, 0.01803, 0.8244, 0.02777, 0.7046, 0.2685, 0.7031, 0.2662, 0.7035, 0.2659, 0.705, 0.2682, 0.803, 0.02141, 0.7827, 0.01366, 0.7838, 0.01016, 0.8045, 0.01803, 0.7066, 0.2705, 0.7046, 0.2685, 0.705, 0.2682, 0.7069, 0.2699, 0.7827, 0.01366, 0.7617, 0.007928, 0.7624, 0.004273, 0.7838, 0.01016, 0.7097, 0.2708, 0.7066, 0.2705, 0.7069, 0.2699, 0.7098, 0.2702, 0.7617, 0.007928, 0.7395, 0.005013, 0.7399, 0.001216, 0.7624, 0.004273, 0.7126, 0.2708, 0.7097, 0.2708, 0.7098, 0.2702, 0.7126, 0.2703, 0.7395, 0.005013, 0.7168, 0.003964, 0.7168, 0.0001191, 0.7399, 0.001216, 0.7152, 0.2706, 0.7126, 0.2708, 0.7126, 0.2703, 0.7151, 0.2701, 0.7168, 0.003964, 0.694, 0.00464, 0.6937, 0.000804, 0.7168, 0.0001191, 0.7176, 0.27, 0.7152, 0.2706, 0.7151, 0.2701, 0.7175, 0.2696, 0.694, 0.00464, 0.6714, 0.007032, 0.6708, 0.003252, 0.6937, 0.000804, 0.7199, 0.2692, 0.7176, 0.27, 0.7175, 0.2696, 0.7198, 0.2688, 0.6714, 0.007032, 0.6493, 0.01126, 0.6484, 0.007597, 0.6708, 0.003252, 0.722, 0.2682, 0.7199, 0.2692, 0.7198, 0.2688, 0.7218, 0.2679, 0.6493, 0.01126, 0.6281, 0.01815, 0.6268, 0.01461, 0.6484, 0.007597, 0.7239, 0.267, 0.722, 0.2682, 0.7218, 0.2679, 0.7237, 0.2667, 0.6281, 0.01815, 0.6075, 0.02707, 0.6058, 0.02365, 0.6268, 0.01461, 0.7257, 0.2656, 0.7239, 0.267, 0.7237, 0.2667, 0.7255, 0.2653, 0.6075, 0.02707, 0.5877, 0.03789, 0.5857, 0.03461, 0.6058, 0.02365, 0.7275, 0.264, 0.7257, 0.2656, 0.7255, 0.2653, 0.7272, 0.2637, 0.5877, 0.03789, 0.5688, 0.05055, 0.5665, 0.04744, 0.5857, 0.03461, 0.7293, 0.2622, 0.7275, 0.264, 0.7272, 0.2637, 0.729, 0.2619, 0.5688, 0.05055, 0.5509, 0.06499, 0.5483, 0.06206, 0.5665, 0.04744, 0.7313, 0.2601, 0.7293, 0.2622, 0.729, 0.2619, 0.7309, 0.2598, 0.5509, 0.06499, 0.5343, 0.08111, 0.5314, 0.0784, 0.5483, 0.06206, 0.7335, 0.2576, 0.7313, 0.2601, 0.7309, 0.2598, 0.733, 0.2572, 0.5343, 0.08111, 0.5189, 0.09884, 0.5158, 0.09637, 0.5314, 0.0784, 0.7361, 0.2545, 0.7335, 0.2576, 0.733, 0.2572, 0.7356, 0.254, 0.5189, 0.09884, 0.5051, 0.1181, 0.5017, 0.1158, 0.5158, 0.09637, 0.7393, 0.2507, 0.7361, 0.2545, 0.7356, 0.254, 0.7386, 0.2501, 0.5051, 0.1181, 0.4928, 0.1386, 0.4892, 0.1367, 0.5017, 0.1158, 0.7428, 0.2462, 0.7393, 0.2507, 0.7386, 0.2501, 0.7419, 0.2456, 0.4928, 0.1386, 0.4823, 0.1604, 0.4785, 0.1588, 0.4892, 0.1367, 0.7435, 0.2414, 0.7428, 0.2462, 0.7419, 0.2456, 0.7427, 0.2413, 0.4823, 0.1604, 0.4736, 0.1833, 0.4697, 0.1819, 0.4785, 0.1588, 0.7436, 0.2372, 0.7435, 0.2414, 0.7427, 0.2413, 0.7429, 0.2372, 0.4736, 0.1833, 0.4668, 0.2069, 0.4628, 0.2059, 0.4697, 0.1819, 0.7433, 0.233, 0.7436, 0.2372, 0.7429, 0.2372, 0.7426, 0.2331, 0.4668, 0.2069, 0.4621, 0.231, 0.458, 0.2303, 0.4628, 0.2059, 0.7427, 0.2288, 0.7433, 0.233, 0.7426, 0.2331, 0.742, 0.2289, 0.4621, 0.231, 0.4595, 0.2552, 0.4554, 0.255, 0.458, 0.2303, 0.7414, 0.2243, 0.7427, 0.2288, 0.742, 0.2289, 0.7408, 0.2247, 0.4595, 0.2552, 0.4595, 0.2791, 0.4554, 0.2794, 0.4554, 0.255, 0.7386, 0.2213, 0.7414, 0.2243, 0.7408, 0.2247, 0.7381, 0.2218, 0.4595, 0.2791, 0.4628, 0.3028, 0.4588, 0.3035, 0.4554, 0.2794, 0.7358, 0.2188, 0.7386, 0.2213, 0.7381, 0.2218, 0.7354, 0.2193, 0.4628, 0.3028, 0.4687, 0.3262, 0.4647, 0.3274, 0.4588, 0.3035, 0.7331, 0.2165, 0.7358, 0.2188, 0.7354, 0.2193, 0.7327, 0.2169, 0.4687, 0.3262, 0.4768, 0.3493, 0.473, 0.3509, 0.4647, 0.3274, 0.7305, 0.2142, 0.7331, 0.2165, 0.7327, 0.2169, 0.7301, 0.2146, 0.4768, 0.3493, 0.4872, 0.3718, 0.4834, 0.3737, 0.473, 0.3509, 0.7279, 0.2119, 0.7305, 0.2142, 0.7301, 0.2146, 0.7276, 0.2123, 0.4872, 0.3718, 0.4997, 0.3934, 0.4961, 0.3957, 0.4834, 0.3737, 0.7252, 0.2095, 0.7279, 0.2119, 0.7276, 0.2123, 0.7251, 0.2101, 0.4997, 0.3934, 0.5145, 0.4142, 0.511, 0.4169, 0.4961, 0.3957, 0.7255, 0.1692, 0.6416, 0.2547, 0.8514, 0.2495, 0.7114, 0.4036, 0.7428, 0.2462, 0.7767, 0.2348, 0.7221, 0.3072, 0.6475, 0.2537, 0.6938, 0.231, 0.6925, 0.2346, 0.6918, 0.2375, 0.6915, 0.2403, 0.6914, 0.243, 0.6918, 0.2455, 0.6932, 0.2473, 0.6944, 0.249, 0.6953, 0.2509, 0.6961, 0.253, 0.697, 0.2553, 0.698, 0.2574, 0.6991, 0.2595, 0.7004, 0.2617, 0.7017, 0.2639, 0.7031, 0.2662, 0.7046, 0.2685, 0.7066, 0.2705, 0.7097, 0.2708, 0.7126, 0.2708, 0.7152, 0.2706, 0.7176, 0.27, 0.7199, 0.2692, 0.722, 0.2682, 0.7239, 0.267, 0.7257, 0.2656, 0.7275, 0.264, 0.7293, 0.2622, 0.7313, 0.2601, 0.7335, 0.2576, 0.7361, 0.2545, 0.7393, 0.2507, 0.7836, 0.5098, 0.7113, 0.4167, 0.8627, 0.2498, 0.7164, 0.09737, 0.6493, 0.01126, 0.6714, 0.007032, 0.694, 0.00464, 0.7168, 0.003964, 0.7395, 0.005013, 0.7617, 0.007928, 0.7827, 0.01366, 0.803, 0.02141, 0.8226, 0.03102, 0.8415, 0.04244, 0.8594, 0.05566, 0.8763, 0.07072, 0.8924, 0.08796, 0.9095, 0.1077, 0.9251, 0.1298, 0.9386, 0.1535, 0.9497, 0.1785, 0.958, 0.204, 0.9612, 0.2292, 0.9617, 0.255, 0.9597, 0.2809, 0.9555, 0.3067, 0.9489, 0.332, 0.9401, 0.3566, 0.9292, 0.38, 0.9163, 0.4023, 0.9016, 0.4231, 0.8852, 0.4422, 0.8673, 0.4597, 0.848, 0.4753, 0.8275, 0.489, 0.806, 0.5006, 0.7255, 0.1692, 0.7114, 0.4036, 0.5683, 0.2472, 0.781, 0.2353, 0.781, 0.2353, 0.5683, 0.2472, 0.7161, 0.1085, 0.7226, 0.3125, 0.6416, 0.2547, 0.7226, 0.3125, 0.7161, 0.1085, 0.8514, 0.2495, 0.7257, 0.1754, 0.7255, 0.1692, 0.781, 0.2353, 0.7767, 0.2348, 0.6475, 0.2537, 0.6416, 0.2547, 0.7255, 0.1692, 0.7257, 0.1754, 0.7767, 0.2348, 0.781, 0.2353, 0.7226, 0.3125, 0.7221, 0.3072, 0.7221, 0.3072, 0.7226, 0.3125, 0.6416, 0.2547, 0.6475, 0.2537, 0.5564, 0.2468, 0.5683, 0.2472, 0.7114, 0.4036, 0.7113, 0.4167, 0.8627, 0.2498, 0.7113, 0.4167, 0.7114, 0.4036, 0.8514, 0.2495, 0.7164, 0.09737, 0.7161, 0.1085, 0.5683, 0.2472, 0.5564, 0.2468, 0.8627, 0.2498, 0.8514, 0.2495, 0.7161, 0.1085, 0.7164, 0.09737])
me_cylinder_007.materials.append(mat_material)
me_cylinder_007.materials.append(mat_material_001)
me_cylinder_007.materials.append(mat_material_004)
me_cylinder_007.use_remesh_preserve_volume = False
me_cylinder_007.use_remesh_preserve_attributes = False
me_cylinder_007.use_mirror_vertex_groups = False
me_cylinder_007.update()

# ---- objects
ob_obs_2 = bpy.data.objects.new('obs_2', me_cylinder_007)

# ---- transforms, parenting, visibility, modifiers, constraints
ob_obs_2.location = (0.0, 0.0, -0.001513)
ob_obs_2.scale = (1.0, 1.0, 0.04138)
ob_obs_2.lineart.crease_threshold = 0.0

# ---- collection membership
col_collection_1.objects.link(ob_obs_2)

# ---- scene / render settings (as saved in the file)
scene.frame_start = 1; scene.frame_end = 250; scene.frame_set(0)
scene.render.engine = 'BLENDER_EEVEE_NEXT'
scene.render.resolution_percentage = 50
scene.render.dither_intensity = 0.0
scene.cycles.use_denoising = False
scene.cycles.samples = 128
scene.cycles.sampling_pattern = 'TABULATED_SOBOL'
scene.cycles.use_adaptive_sampling = False
scene.cycles.use_light_tree = False
scene.cycles.blur_glossy = 0.0
scene.cycles.sample_clamp_indirect = 0.0
scene.view_settings.view_transform = 'Standard'
bpy.context.view_layer.update()

# ---- added for rendering (the .blend has no active camera and no usable light): camera, sun
cam_auto = bpy.data.cameras.new('AutoCamera')
cam_auto.lens = 50.0
cam_auto.sensor_width = 36.0
cam_auto.clip_end = 1000.0
ob_auto_camera = bpy.data.objects.new('AutoCamera', cam_auto)
scene.collection.objects.link(ob_auto_camera)
ob_auto_camera.location = (2.40883, -2.8906, 1.92555)
ob_auto_camera.rotation_euler = (1.09748, -7.21219e-08, 0.694738)
scene.camera = ob_auto_camera
light_auto_sun = bpy.data.lights.new('AutoSun', 'SUN')
light_auto_sun.energy = 3.0
light_auto_sun.angle = 0.0523599
ob_auto_sun = bpy.data.objects.new('AutoSun', light_auto_sun)
scene.collection.objects.link(ob_auto_sun)
ob_auto_sun.rotation_euler = (0.872665, 0.174533, 0.523599)
bpy.context.view_layer.update()
